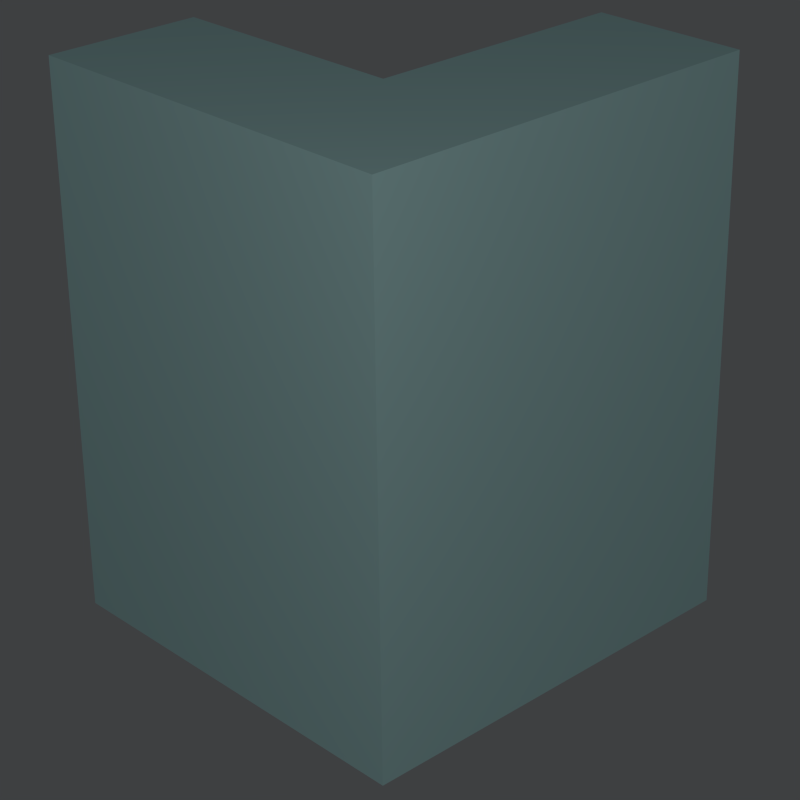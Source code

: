 # Source: union.blend  (saved by Blender 2.75.0; exported with 4.5.12 LTS)
import bpy
from mathutils import Matrix  # noqa: F401  (used for matrix-valued properties, if any)

bpy.ops.wm.read_factory_settings(use_empty=True)
scene = bpy.context.scene
scene.name = 'Scene'

# ---- collections
col_collection_1 = bpy.data.collections.new('Collection 1'); scene.collection.children.link(col_collection_1)

# ---- materials (node trees are filled in below, after node groups)
mat_material_001 = bpy.data.materials.new('Material.001')
mat_material_001.alpha_threshold = 0.0
mat_material_001.use_transparent_shadow = False
mat_material_001.diffuse_color = (0.6376, 1.0, 0.9823, 1.0)
mat_material_001.roughness = 0.5

# ---- material node trees

# ---- world
world_world = bpy.data.worlds.new('World'); scene.world = world_world
world_world.color = (0.04807, 0.05081, 0.05358)
world_world.use_sun_shadow = False
world_world.sun_shadow_jitter_overblur = 0.0
world_world.cycles.sampling_method = 'MANUAL'
world_world.cycles.sample_map_resolution = 256

# ---- cameras
cam_camera = bpy.data.cameras.new('Camera')
cam_camera.clip_end = 100.0
cam_camera.lens = 87.66
cam_camera.sensor_width = 32.0
cam_camera.sensor_height = 18.0
cam_camera.ortho_scale = 7.314
cam_camera.dof.focus_distance = 0.0
cam_camera.dof.aperture_fstop = 128.0

# ---- lights
light_lamp = bpy.data.lights.new('Lamp', 'POINT')
light_lamp.transmission_factor = 0.0
light_lamp.cutoff_distance = 30.0
light_lamp.use_shadow = False
light_lamp.energy = 150.0
light_lamp.shadow_buffer_clip_start = 1.001
light_lamp.shadow_soft_size = 0.1
light_lamp.shadow_maximum_resolution = 0.006
light_lamp.use_absolute_resolution = True
light_lamp.cycles.use_multiple_importance_sampling = False

# ---- meshes
me_cube_003 = bpy.data.meshes.new('Cube.003')
me_cube_003.from_pydata([(-1.0, -1.0, -1.0), (-1.0, -1.0, 1.0), (-1.0, 1.0, -1.0), (-1.0, 1.0, 1.0), (1.0, -1.0, -1.0), (1.0, -1.0, 1.0), (1.0, 1.0, -1.0), (1.0, 1.0, 1.0)], [], [(1, 3, 2, 0), (3, 7, 6, 2), (7, 5, 4, 6), (5, 1, 0, 4), (0, 2, 6, 4), (5, 7, 3, 1)])
me_cube_003.use_remesh_preserve_volume = False
me_cube_003.use_remesh_preserve_attributes = False
me_cube_003.use_mirror_vertex_groups = False
me_cube_003.update()
me_cube = bpy.data.meshes.new('Cube')
me_cube.from_pydata([(1.0, 1.0, -1.0), (1.0, -1.0, -1.0), (0.9974, -1.0, -1.0), (0.9974, -0.2578, -1.0), (-1.0, -0.2578, -1.0), (-1.0, 1.0, -1.0), (1.0, 1.0, 1.0), (-1.0, 1.0, 1.0), (1.0, -1.0, 1.0), (0.9974, -1.0, 1.0), (-1.0, -0.2578, 1.0), (0.9974, -0.2578, 1.0), (-1.0, -1.0, -1.0), (-1.0, -1.0, 1.0), (0.9974, -1.0, -1.0), (-4.169, -1.0, -1.0), (-4.169, -0.2578, -1.0), (0.9974, -1.0, 1.0), (-4.169, -1.0, 1.0), (-4.169, -0.2578, 1.0)], [], [(0, 1, 2, 3, 4, 5), (6, 0, 5, 7), (0, 6, 8, 1), (2, 1, 8, 9), (10, 7, 5, 4), (6, 7, 10, 11, 9, 8), (2, 12, 4, 3), (10, 13, 9, 11), (2, 14, 15, 16, 4, 12), (9, 17, 14, 2), (14, 17, 18, 15), (15, 18, 19, 16), (4, 16, 19, 10), (10, 19, 18, 17, 9, 13)])
me_cube.materials.append(mat_material_001)
me_cube.use_remesh_preserve_volume = False
me_cube.use_remesh_preserve_attributes = False
me_cube.use_mirror_vertex_groups = False
me_cube.update()

# ---- objects
ob_cube_002 = bpy.data.objects.new('Cube.002', me_cube_003)
ob_cube = bpy.data.objects.new('Cube', me_cube)
ob_lamp = bpy.data.objects.new('Lamp', light_lamp)
ob_camera = bpy.data.objects.new('Camera', cam_camera)

# ---- transforms, parenting, visibility, modifiers, constraints
ob_cube_002.location = (0.495, -0.6142, 0.1177)
ob_cube_002.scale = (0.36, 0.36, 1.23)
ob_cube_002.lineart.crease_threshold = 0.0
ob_cube.location = (0.5029, -0.009492, 0.1)
ob_cube.scale = (0.36, 0.97, 1.25)
ob_cube.lock_rotations_4d = False
ob_cube.lock_scale = (True, True, True)
ob_cube.empty_display_type = 'ARROWS'
ob_cube.lineart.crease_threshold = 0.0
ob_lamp.location = (4.432, -4.158, 3.506)
ob_lamp.rotation_euler = (0.6503, 0.05522, 1.866)
ob_lamp.lock_rotations_4d = False
ob_lamp.empty_display_type = 'ARROWS'
ob_lamp.color = (0.0, 0.0, 0.0, 0.0)
ob_lamp.lineart.crease_threshold = 0.0
ob_camera.location = (5.96, -5.618, 3.937)
ob_camera.rotation_euler = (1.109, 0.01082, 0.8149)
ob_camera.lock_rotations_4d = False
ob_camera.empty_display_type = 'ARROWS'
ob_camera.color = (0.0, 0.0, 0.0, 0.0)
ob_camera.display_type = 'WIRE'
ob_camera.lineart.crease_threshold = 0.0

# ---- collection membership
col_collection_1.objects.link(ob_cube_002)
col_collection_1.objects.link(ob_cube)
col_collection_1.objects.link(ob_lamp)
col_collection_1.objects.link(ob_camera)

# ---- scene / render settings (as saved in the file)
scene.camera = ob_camera
scene.frame_start = 1; scene.frame_end = 1; scene.frame_set(0)
scene.render.engine = 'BLENDER_EEVEE_NEXT'
scene.render.resolution_x = 96
scene.render.resolution_y = 96
scene.render.dither_intensity = 0.0
scene.render.film_transparent = True
scene.render.use_freestyle = True
scene.render.use_border = True
scene.render.use_crop_to_border = True
scene.render.line_thickness_mode = 'RELATIVE'
scene.cycles.use_denoising = False
scene.cycles.samples = 10
scene.cycles.sampling_pattern = 'TABULATED_SOBOL'
scene.cycles.light_sampling_threshold = 0.0
scene.cycles.use_adaptive_sampling = False
scene.cycles.use_light_tree = False
scene.cycles.blur_glossy = 0.0
scene.cycles.pixel_filter_type = 'GAUSSIAN'
scene.cycles.sample_clamp_indirect = 0.0
scene.view_settings.view_transform = 'Standard'
bpy.context.view_layer.update()
